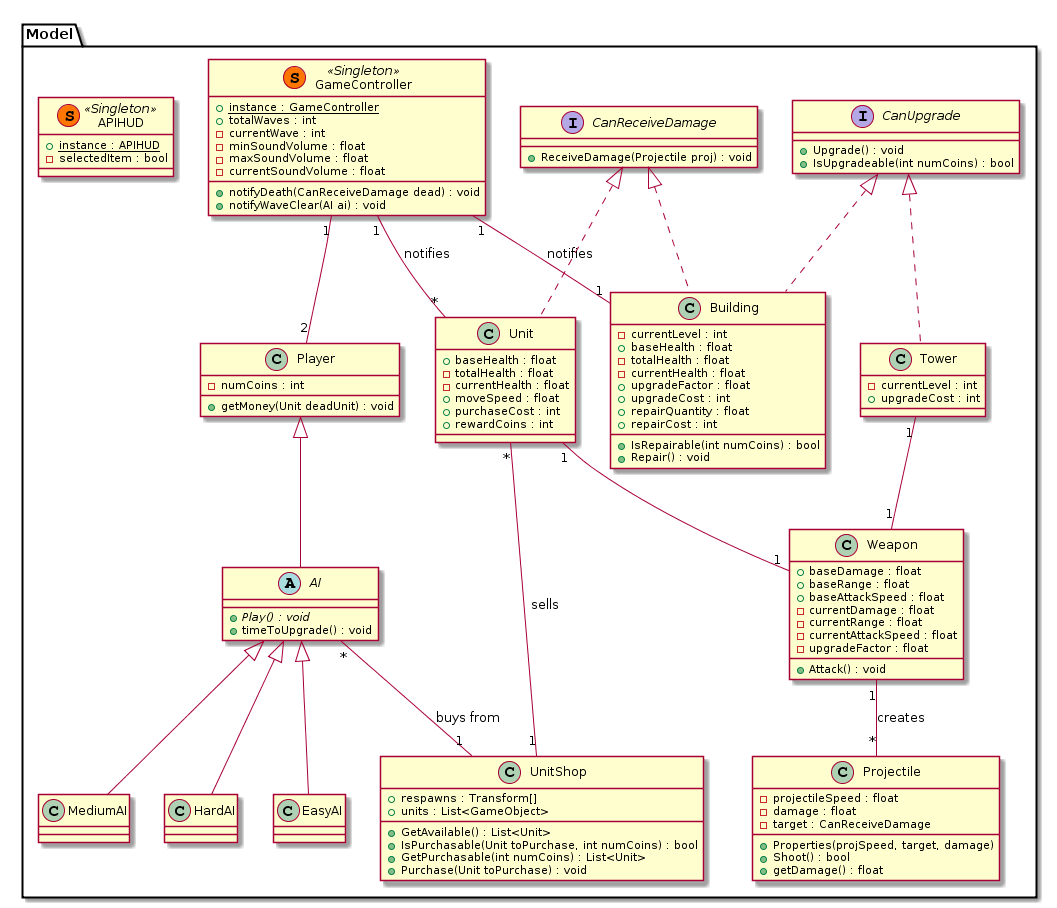

The diagram above was rendered by PlantUML. Its source (embedded in the PNG):
@startuml
package Model {

interface CanUpgrade {
    +Upgrade() : void
    +IsUpgradeable(int numCoins) : bool
}
interface CanReceiveDamage {
    +ReceiveDamage(Projectile proj) : void
}

class GameController << (S,#FF7700) Singleton >>{
    +{static} instance : GameController
    +totalWaves : int
    -currentWave : int
    -minSoundVolume : float
    -maxSoundVolume : float
    -currentSoundVolume : float
    +notifyDeath(CanReceiveDamage dead) : void
    +notifyWaveClear(AI ai) : void
}

GameController "1" -- "2" Player

class Player {
    -numCoins : int
    +getMoney(Unit deadUnit) : void
}

abstract class AI extends Player{
    +{abstract}Play() : void
    +timeToUpgrade() : void
}

class EasyAI extends AI {
}
class MediumAI extends AI {
}
class HardAI extends AI {
}

class UnitShop {
    +respawns : Transform[]
    +units : List<GameObject>
    +GetAvailable() : List<Unit>
    +IsPurchasable(Unit toPurchase, int numCoins) : bool
    +GetPurchasable(int numCoins) : List<Unit>
    +Purchase(Unit toPurchase) : void
}

Unit "*" -- "1" UnitShop : sells

AI "*"--"1" UnitShop : buys from

class Unit implements CanReceiveDamage{
    +baseHealth : float
    -totalHealth : float
    -currentHealth : float
    +moveSpeed : float
    +purchaseCost : int
    +rewardCoins : int
}

GameController "1" -- "*" Unit : notifies

class Weapon {
    +baseDamage : float
    +baseRange : float
    +baseAttackSpeed : float
    -currentDamage : float
    -currentRange : float
    -currentAttackSpeed : float
    -upgradeFactor : float
    +Attack() : void
}

class Projectile {
    -projectileSpeed : float
    -damage : float
    -target : CanReceiveDamage
    +Properties(projSpeed, target, damage)
    +Shoot() : bool
    +getDamage() : float
}

Weapon "1" -- "*" Projectile : creates

Unit "1" -- "1" Weapon
Tower "1" -- "1" Weapon

class Building implements CanUpgrade, CanReceiveDamage {
    -currentLevel : int
    +baseHealth : float
    -totalHealth : float
    -currentHealth : float
    +upgradeFactor : float
    +upgradeCost : int
    +repairQuantity : float
    +repairCost : int
    +IsRepairable(int numCoins) : bool
    +Repair() : void
}

GameController "1" -- "1" Building : notifies

class Tower implements CanUpgrade {
    -currentLevel : int
    +upgradeCost : int
}

class APIHUD << (S,#FF7700) Singleton >>{
    +{static} instance : APIHUD
    -selectedItem : bool
}

}
@enduml